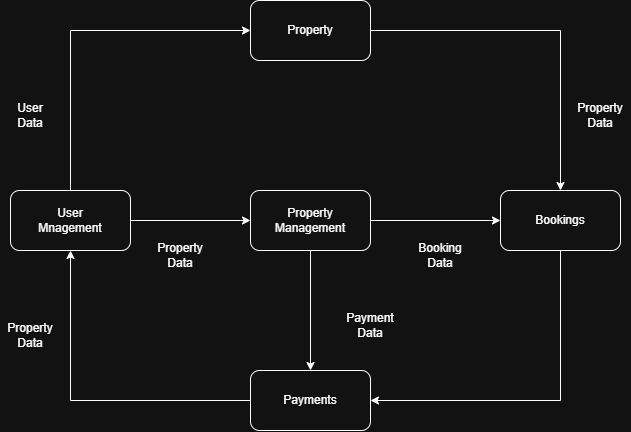

The diagram above was exported from draw.io. Its source (the exported page's mxGraphModel, read from the mxfile embedded in the PNG):
<mxGraphModel dx="1607" dy="1025" grid="1" gridSize="10" guides="1" tooltips="1" connect="1" arrows="1" fold="1" page="1" pageScale="1" pageWidth="850" pageHeight="1100" math="0" shadow="0">
  <root>
    <mxCell id="0" />
    <mxCell id="1" parent="0" />
    <mxCell id="U93FD9Lmyl5dWCQ8oVpj-2" value="Property" style="rounded=1;whiteSpace=wrap;html=1;fillColor=none;" vertex="1" parent="1">
      <mxGeometry x="180" y="150" width="120" height="60" as="geometry" />
    </mxCell>
    <mxCell id="U93FD9Lmyl5dWCQ8oVpj-3" value="" style="endArrow=classic;html=1;rounded=0;entryX=0;entryY=0.5;entryDx=0;entryDy=0;edgeStyle=orthogonalEdgeStyle;exitX=0.5;exitY=0;exitDx=0;exitDy=0;endFill=1;" edge="1" parent="1" source="U93FD9Lmyl5dWCQ8oVpj-7" target="U93FD9Lmyl5dWCQ8oVpj-2">
      <mxGeometry relative="1" as="geometry">
        <mxPoint x="100" y="320" as="sourcePoint" />
        <mxPoint x="260" y="320" as="targetPoint" />
      </mxGeometry>
    </mxCell>
    <mxCell id="U93FD9Lmyl5dWCQ8oVpj-4" value="Property&lt;br&gt;Management" style="rounded=1;whiteSpace=wrap;html=1;fillColor=none;" vertex="1" parent="1">
      <mxGeometry x="180" y="340" width="120" height="60" as="geometry" />
    </mxCell>
    <mxCell id="U93FD9Lmyl5dWCQ8oVpj-5" value="Payments" style="rounded=1;whiteSpace=wrap;html=1;fillColor=none;" vertex="1" parent="1">
      <mxGeometry x="180" y="520" width="120" height="60" as="geometry" />
    </mxCell>
    <mxCell id="U93FD9Lmyl5dWCQ8oVpj-6" value="Bookings" style="rounded=1;whiteSpace=wrap;html=1;fillColor=none;" vertex="1" parent="1">
      <mxGeometry x="430" y="340" width="120" height="60" as="geometry" />
    </mxCell>
    <mxCell id="U93FD9Lmyl5dWCQ8oVpj-7" value="User&lt;br&gt;Mnagement" style="rounded=1;whiteSpace=wrap;html=1;fillColor=none;" vertex="1" parent="1">
      <mxGeometry x="-60" y="340" width="120" height="60" as="geometry" />
    </mxCell>
    <mxCell id="U93FD9Lmyl5dWCQ8oVpj-8" value="" style="endArrow=classic;html=1;rounded=0;exitX=1;exitY=0.5;exitDx=0;exitDy=0;entryX=0.5;entryY=0;entryDx=0;entryDy=0;edgeStyle=orthogonalEdgeStyle;endFill=1;" edge="1" parent="1" source="U93FD9Lmyl5dWCQ8oVpj-2" target="U93FD9Lmyl5dWCQ8oVpj-6">
      <mxGeometry relative="1" as="geometry">
        <mxPoint x="230" y="360" as="sourcePoint" />
        <mxPoint x="390" y="360" as="targetPoint" />
      </mxGeometry>
    </mxCell>
    <mxCell id="U93FD9Lmyl5dWCQ8oVpj-11" value="" style="endArrow=classic;html=1;rounded=0;exitX=1;exitY=0.5;exitDx=0;exitDy=0;entryX=0;entryY=0.5;entryDx=0;entryDy=0;endFill=1;" edge="1" parent="1" source="U93FD9Lmyl5dWCQ8oVpj-7" target="U93FD9Lmyl5dWCQ8oVpj-4">
      <mxGeometry relative="1" as="geometry">
        <mxPoint x="230" y="360" as="sourcePoint" />
        <mxPoint x="390" y="360" as="targetPoint" />
      </mxGeometry>
    </mxCell>
    <mxCell id="U93FD9Lmyl5dWCQ8oVpj-12" value="" style="endArrow=classic;html=1;rounded=0;exitX=1;exitY=0.5;exitDx=0;exitDy=0;entryX=0;entryY=0.5;entryDx=0;entryDy=0;endFill=1;" edge="1" parent="1" source="U93FD9Lmyl5dWCQ8oVpj-4" target="U93FD9Lmyl5dWCQ8oVpj-6">
      <mxGeometry relative="1" as="geometry">
        <mxPoint x="230" y="360" as="sourcePoint" />
        <mxPoint x="390" y="360" as="targetPoint" />
      </mxGeometry>
    </mxCell>
    <mxCell id="U93FD9Lmyl5dWCQ8oVpj-13" value="" style="endArrow=classic;html=1;rounded=0;entryX=0.5;entryY=0;entryDx=0;entryDy=0;exitX=0.5;exitY=1;exitDx=0;exitDy=0;endFill=1;" edge="1" parent="1" source="U93FD9Lmyl5dWCQ8oVpj-4" target="U93FD9Lmyl5dWCQ8oVpj-5">
      <mxGeometry relative="1" as="geometry">
        <mxPoint x="240" y="450" as="sourcePoint" />
        <mxPoint x="390" y="360" as="targetPoint" />
      </mxGeometry>
    </mxCell>
    <mxCell id="U93FD9Lmyl5dWCQ8oVpj-14" value="" style="endArrow=classic;html=1;rounded=0;entryX=0.5;entryY=1;entryDx=0;entryDy=0;exitX=0;exitY=0.5;exitDx=0;exitDy=0;edgeStyle=orthogonalEdgeStyle;endFill=1;" edge="1" parent="1" source="U93FD9Lmyl5dWCQ8oVpj-5" target="U93FD9Lmyl5dWCQ8oVpj-7">
      <mxGeometry relative="1" as="geometry">
        <mxPoint x="380" y="330" as="sourcePoint" />
        <mxPoint x="220" y="330" as="targetPoint" />
      </mxGeometry>
    </mxCell>
    <mxCell id="U93FD9Lmyl5dWCQ8oVpj-15" value="" style="endArrow=classic;html=1;rounded=0;entryX=1;entryY=0.5;entryDx=0;entryDy=0;exitX=0.5;exitY=1;exitDx=0;exitDy=0;edgeStyle=orthogonalEdgeStyle;endFill=1;" edge="1" parent="1" source="U93FD9Lmyl5dWCQ8oVpj-6" target="U93FD9Lmyl5dWCQ8oVpj-5">
      <mxGeometry relative="1" as="geometry">
        <mxPoint x="380" y="330" as="sourcePoint" />
        <mxPoint x="220" y="330" as="targetPoint" />
      </mxGeometry>
    </mxCell>
    <mxCell id="U93FD9Lmyl5dWCQ8oVpj-16" value="Property&lt;br&gt;Data" style="text;html=1;whiteSpace=wrap;strokeColor=none;fillColor=none;align=center;verticalAlign=middle;rounded=0;" vertex="1" parent="1">
      <mxGeometry x="80" y="390" width="60" height="30" as="geometry" />
    </mxCell>
    <mxCell id="U93FD9Lmyl5dWCQ8oVpj-18" value="Booking Data" style="text;html=1;whiteSpace=wrap;strokeColor=none;fillColor=none;align=center;verticalAlign=middle;rounded=0;" vertex="1" parent="1">
      <mxGeometry x="340" y="390" width="60" height="30" as="geometry" />
    </mxCell>
    <mxCell id="U93FD9Lmyl5dWCQ8oVpj-19" value="Property Data" style="text;html=1;whiteSpace=wrap;strokeColor=none;fillColor=none;align=center;verticalAlign=middle;rounded=0;" vertex="1" parent="1">
      <mxGeometry x="500" y="250" width="60" height="30" as="geometry" />
    </mxCell>
    <mxCell id="U93FD9Lmyl5dWCQ8oVpj-20" value="User &lt;br&gt;Data" style="text;html=1;whiteSpace=wrap;strokeColor=none;fillColor=none;align=center;verticalAlign=middle;rounded=0;" vertex="1" parent="1">
      <mxGeometry x="-70" y="250" width="60" height="30" as="geometry" />
    </mxCell>
    <mxCell id="U93FD9Lmyl5dWCQ8oVpj-21" value="Property Data" style="text;html=1;whiteSpace=wrap;strokeColor=none;fillColor=none;align=center;verticalAlign=middle;rounded=0;" vertex="1" parent="1">
      <mxGeometry x="-70" y="470" width="60" height="30" as="geometry" />
    </mxCell>
    <mxCell id="U93FD9Lmyl5dWCQ8oVpj-22" value="Payment Data" style="text;html=1;whiteSpace=wrap;strokeColor=none;fillColor=none;align=center;verticalAlign=middle;rounded=0;" vertex="1" parent="1">
      <mxGeometry x="270" y="460" width="60" height="30" as="geometry" />
    </mxCell>
  </root>
</mxGraphModel>